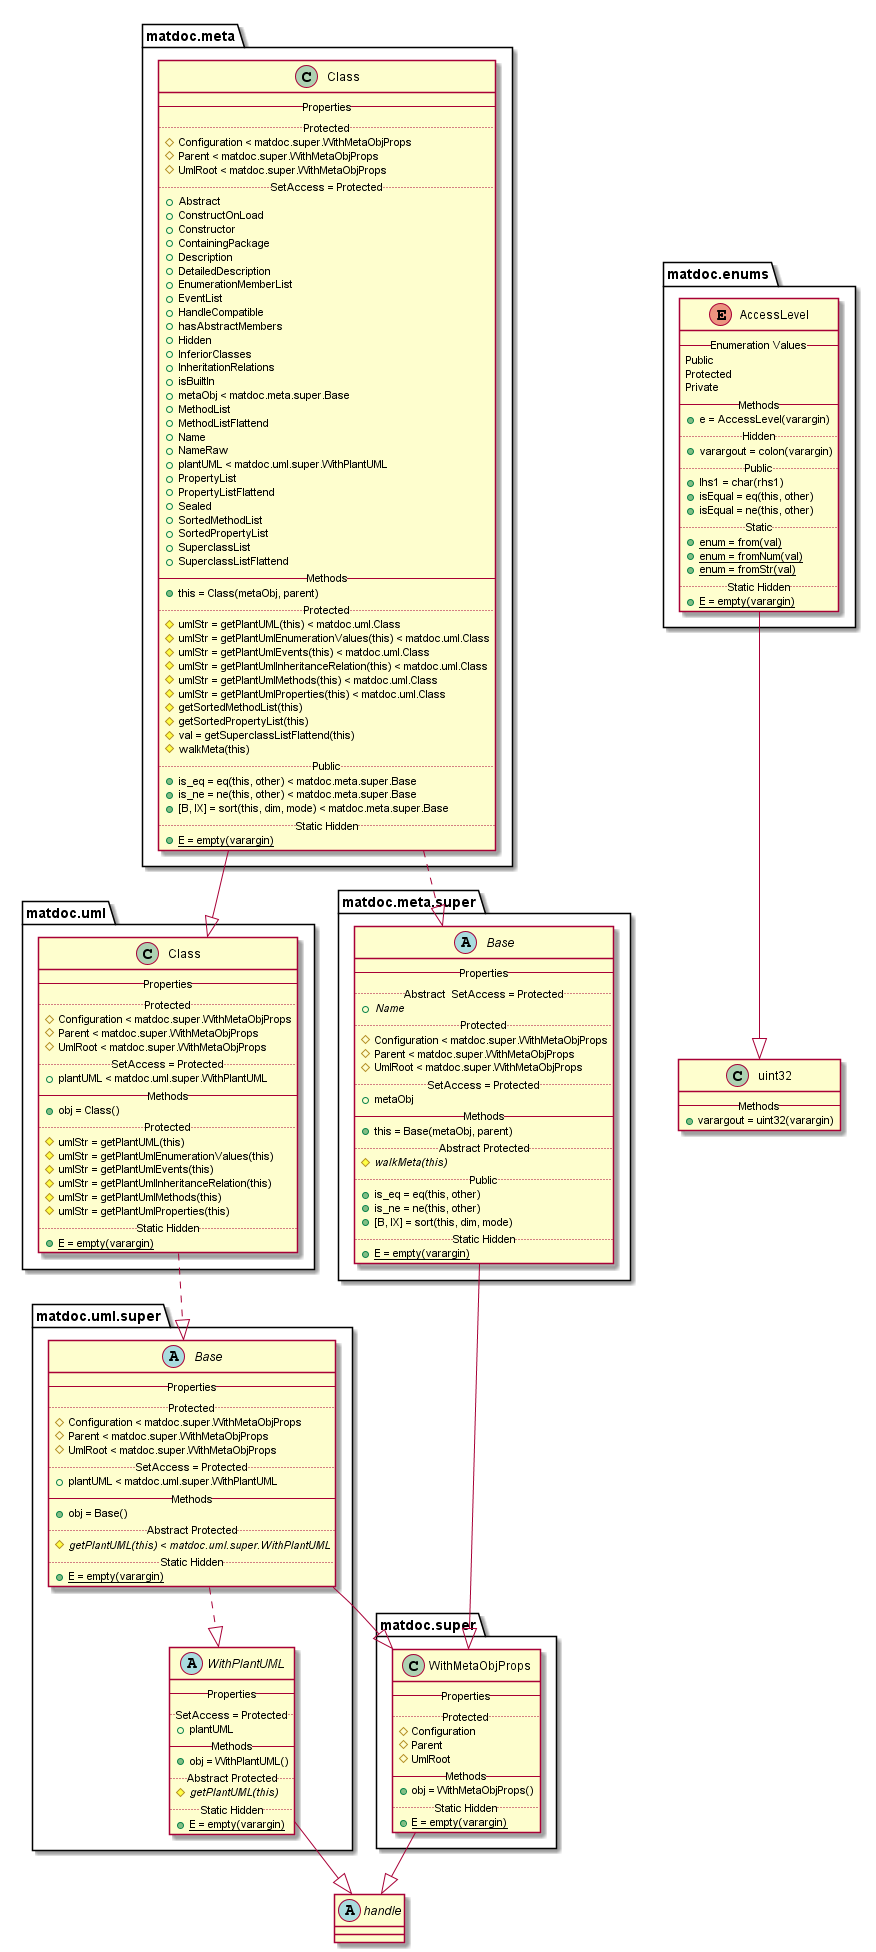

The diagram above was rendered by PlantUML. Its source (embedded in the PNG):
@startuml

abstract class handle {
}


enum matdoc.enums.AccessLevel {
   -- Enumeration Values --
   Public
   Protected
   Private
   -- Methods --
   {method} + e = AccessLevel(varargin)
   .. Hidden ..
   {method} + varargout = colon(varargin)
   .. Public ..
   {method} + lhs1 = char(rhs1)
   {method} + isEqual = eq(this, other)
   {method} + isEqual = ne(this, other)
   .. Static ..
   {method}{static} + enum = from(val)
   {method}{static} + enum = fromNum(val)
   {method}{static} + enum = fromStr(val)
   .. Static Hidden ..
   {method}{static} + E = empty(varargin)
}

matdoc.enums.AccessLevel --|> uint32

class matdoc.meta.Class {
   -- Properties --
   .. Protected ..
   {field} # Configuration < matdoc.super.WithMetaObjProps
   {field} # Parent < matdoc.super.WithMetaObjProps
   {field} # UmlRoot < matdoc.super.WithMetaObjProps
   .. SetAccess = Protected ..
   {field} + Abstract
   {field} + ConstructOnLoad
   {field} + Constructor
   {field} + ContainingPackage
   {field} + Description
   {field} + DetailedDescription
   {field} + EnumerationMemberList
   {field} + EventList
   {field} + HandleCompatible
   {field} + hasAbstractMembers
   {field} + Hidden
   {field} + InferiorClasses
   {field} + InheritationRelations
   {field} + isBuiltIn
   {field} + metaObj < matdoc.meta.super.Base
   {field} + MethodList
   {field} + MethodListFlattend
   {field} + Name
   {field} + NameRaw
   {field} + plantUML < matdoc.uml.super.WithPlantUML
   {field} + PropertyList
   {field} + PropertyListFlattend
   {field} + Sealed
   {field} + SortedMethodList
   {field} + SortedPropertyList
   {field} + SuperclassList
   {field} + SuperclassListFlattend
   -- Methods --
   {method} + this = Class(metaObj, parent)
   .. Protected ..
   {method} # umlStr = getPlantUML(this) < matdoc.uml.Class
   {method} # umlStr = getPlantUmlEnumerationValues(this) < matdoc.uml.Class
   {method} # umlStr = getPlantUmlEvents(this) < matdoc.uml.Class
   {method} # umlStr = getPlantUmlInheritanceRelation(this) < matdoc.uml.Class
   {method} # umlStr = getPlantUmlMethods(this) < matdoc.uml.Class
   {method} # umlStr = getPlantUmlProperties(this) < matdoc.uml.Class
   {method} # getSortedMethodList(this)
   {method} # getSortedPropertyList(this)
   {method} # val = getSuperclassListFlattend(this)
   {method} # walkMeta(this)
   .. Public ..
   {method} + is_eq = eq(this, other) < matdoc.meta.super.Base
   {method} + is_ne = ne(this, other) < matdoc.meta.super.Base
   {method} + [B, IX] = sort(this, dim, mode) < matdoc.meta.super.Base
   .. Static Hidden ..
   {method}{static} + E = empty(varargin)
}

matdoc.meta.Class ..|> matdoc.meta.super.Base
matdoc.meta.Class --|> matdoc.uml.Class

abstract class matdoc.meta.super.Base {
   -- Properties --
   .. Abstract  SetAccess = Protected ..
   {field}{abstract} + Name
   .. Protected ..
   {field} # Configuration < matdoc.super.WithMetaObjProps
   {field} # Parent < matdoc.super.WithMetaObjProps
   {field} # UmlRoot < matdoc.super.WithMetaObjProps
   .. SetAccess = Protected ..
   {field} + metaObj
   -- Methods --
   {method} + this = Base(metaObj, parent)
   .. Abstract Protected ..
   {method}{abstract} # walkMeta(this)
   .. Public ..
   {method} + is_eq = eq(this, other)
   {method} + is_ne = ne(this, other)
   {method} + [B, IX] = sort(this, dim, mode)
   .. Static Hidden ..
   {method}{static} + E = empty(varargin)
}

matdoc.meta.super.Base --|> matdoc.super.WithMetaObjProps

class matdoc.super.WithMetaObjProps {
   -- Properties --
   .. Protected ..
   {field} # Configuration
   {field} # Parent
   {field} # UmlRoot
   -- Methods --
   {method} + obj = WithMetaObjProps()
   .. Static Hidden ..
   {method}{static} + E = empty(varargin)
}

matdoc.super.WithMetaObjProps --|> handle

class matdoc.uml.Class {
   -- Properties --
   .. Protected ..
   {field} # Configuration < matdoc.super.WithMetaObjProps
   {field} # Parent < matdoc.super.WithMetaObjProps
   {field} # UmlRoot < matdoc.super.WithMetaObjProps
   .. SetAccess = Protected ..
   {field} + plantUML < matdoc.uml.super.WithPlantUML
   -- Methods --
   {method} + obj = Class()
   .. Protected ..
   {method} # umlStr = getPlantUML(this)
   {method} # umlStr = getPlantUmlEnumerationValues(this)
   {method} # umlStr = getPlantUmlEvents(this)
   {method} # umlStr = getPlantUmlInheritanceRelation(this)
   {method} # umlStr = getPlantUmlMethods(this)
   {method} # umlStr = getPlantUmlProperties(this)
   .. Static Hidden ..
   {method}{static} + E = empty(varargin)
}

matdoc.uml.Class ..|> matdoc.uml.super.Base

abstract class matdoc.uml.super.Base {
   -- Properties --
   .. Protected ..
   {field} # Configuration < matdoc.super.WithMetaObjProps
   {field} # Parent < matdoc.super.WithMetaObjProps
   {field} # UmlRoot < matdoc.super.WithMetaObjProps
   .. SetAccess = Protected ..
   {field} + plantUML < matdoc.uml.super.WithPlantUML
   -- Methods --
   {method} + obj = Base()
   .. Abstract Protected ..
   {method}{abstract} # getPlantUML(this) < matdoc.uml.super.WithPlantUML
   .. Static Hidden ..
   {method}{static} + E = empty(varargin)
}

matdoc.uml.super.Base --|> matdoc.super.WithMetaObjProps
matdoc.uml.super.Base ..|> matdoc.uml.super.WithPlantUML

abstract class matdoc.uml.super.WithPlantUML {
   -- Properties --
   .. SetAccess = Protected ..
   {field} + plantUML
   -- Methods --
   {method} + obj = WithPlantUML()
   .. Abstract Protected ..
   {method}{abstract} # getPlantUML(this)
   .. Static Hidden ..
   {method}{static} + E = empty(varargin)
}

matdoc.uml.super.WithPlantUML --|> handle

class uint32 {
   -- Methods --
   {method} + varargout = uint32(varargin)
}


@enduml